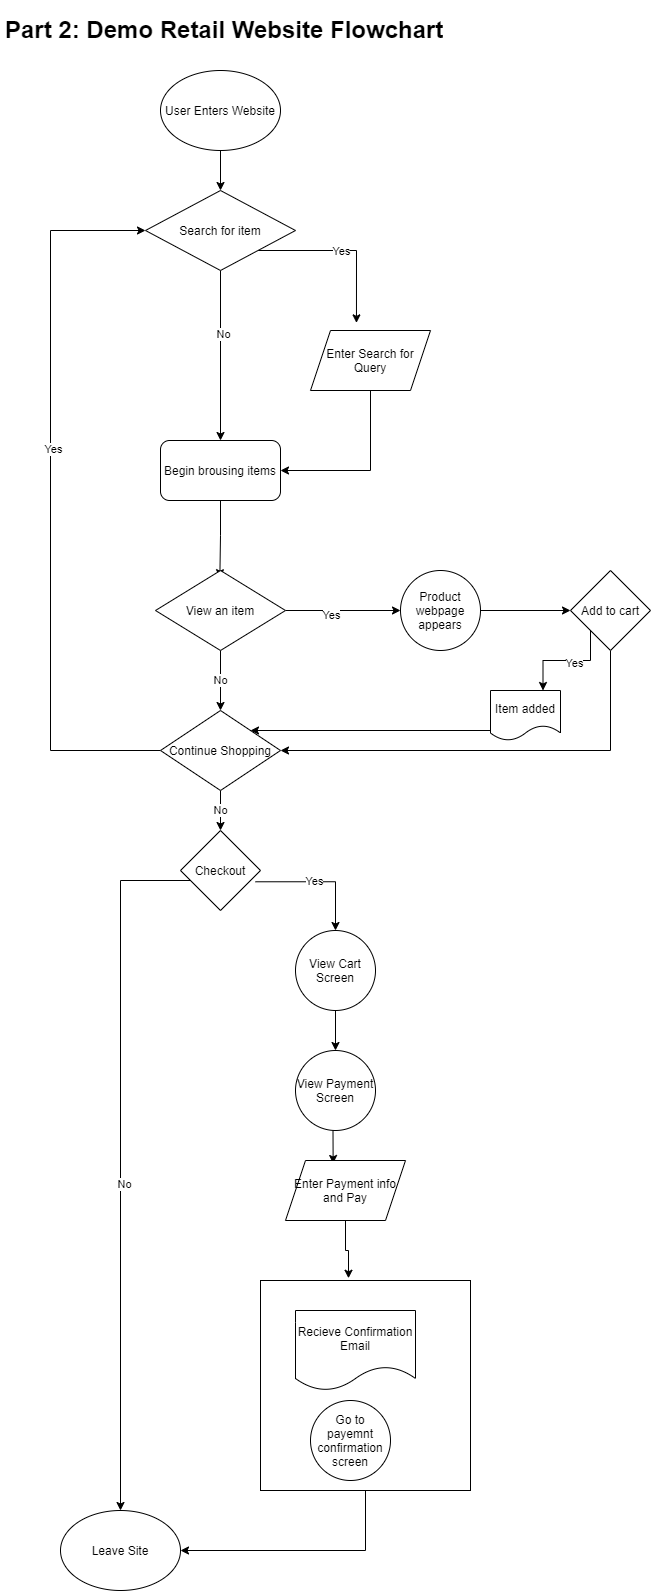

The diagram above was exported from draw.io. Its source (the exported page's mxGraphModel, read from the mxfile embedded in the PNG):
<mxGraphModel dx="1725" dy="1435" grid="1" gridSize="10" guides="1" tooltips="1" connect="1" arrows="1" fold="1" page="1" pageScale="1" pageWidth="850" pageHeight="1100" math="0" shadow="0">
  <root>
    <mxCell id="0" />
    <mxCell id="1" parent="0" />
    <mxCell id="2" value="&lt;h1&gt;Part 2: Demo Retail Website Flowchart&lt;/h1&gt;" style="text;html=1;strokeColor=none;fillColor=none;spacing=5;spacingTop=-20;whiteSpace=wrap;overflow=hidden;rounded=0;" vertex="1" parent="1">
      <mxGeometry x="130" y="490" width="480" height="30" as="geometry" />
    </mxCell>
    <mxCell id="8" value="" style="edgeStyle=orthogonalEdgeStyle;rounded=0;orthogonalLoop=1;jettySize=auto;html=1;" edge="1" parent="1" source="3" target="5">
      <mxGeometry relative="1" as="geometry" />
    </mxCell>
    <mxCell id="3" value="User Enters Website" style="ellipse;whiteSpace=wrap;html=1;" vertex="1" parent="1">
      <mxGeometry x="290" y="550" width="120" height="80" as="geometry" />
    </mxCell>
    <mxCell id="10" style="edgeStyle=orthogonalEdgeStyle;rounded=0;orthogonalLoop=1;jettySize=auto;html=1;exitX=1;exitY=1;exitDx=0;exitDy=0;entryX=0.383;entryY=-0.127;entryDx=0;entryDy=0;entryPerimeter=0;" edge="1" parent="1" source="5" target="9">
      <mxGeometry relative="1" as="geometry" />
    </mxCell>
    <mxCell id="13" value="Yes" style="edgeLabel;html=1;align=center;verticalAlign=middle;resizable=0;points=[];" vertex="1" connectable="0" parent="10">
      <mxGeometry x="-0.0368" relative="1" as="geometry">
        <mxPoint as="offset" />
      </mxGeometry>
    </mxCell>
    <mxCell id="15" style="edgeStyle=orthogonalEdgeStyle;rounded=0;orthogonalLoop=1;jettySize=auto;html=1;exitX=0.5;exitY=1;exitDx=0;exitDy=0;" edge="1" parent="1" source="5" target="14">
      <mxGeometry relative="1" as="geometry" />
    </mxCell>
    <mxCell id="16" value="No" style="edgeLabel;html=1;align=center;verticalAlign=middle;resizable=0;points=[];" vertex="1" connectable="0" parent="15">
      <mxGeometry x="-0.2729" y="2" relative="1" as="geometry">
        <mxPoint as="offset" />
      </mxGeometry>
    </mxCell>
    <mxCell id="5" value="Search for item" style="rhombus;whiteSpace=wrap;html=1;" vertex="1" parent="1">
      <mxGeometry x="275" y="670" width="150" height="80" as="geometry" />
    </mxCell>
    <mxCell id="17" style="edgeStyle=orthogonalEdgeStyle;rounded=0;orthogonalLoop=1;jettySize=auto;html=1;exitX=0.5;exitY=1;exitDx=0;exitDy=0;entryX=1;entryY=0.5;entryDx=0;entryDy=0;" edge="1" parent="1" source="9" target="14">
      <mxGeometry relative="1" as="geometry" />
    </mxCell>
    <mxCell id="9" value="Enter Search for Query" style="shape=parallelogram;perimeter=parallelogramPerimeter;whiteSpace=wrap;html=1;fixedSize=1;" vertex="1" parent="1">
      <mxGeometry x="440" y="810" width="120" height="60" as="geometry" />
    </mxCell>
    <mxCell id="19" style="edgeStyle=orthogonalEdgeStyle;rounded=0;orthogonalLoop=1;jettySize=auto;html=1;exitX=0.5;exitY=1;exitDx=0;exitDy=0;entryX=0.495;entryY=0.09;entryDx=0;entryDy=0;entryPerimeter=0;" edge="1" parent="1" source="14" target="18">
      <mxGeometry relative="1" as="geometry" />
    </mxCell>
    <mxCell id="14" value="Begin brousing items" style="rounded=1;whiteSpace=wrap;html=1;" vertex="1" parent="1">
      <mxGeometry x="290" y="920" width="120" height="60" as="geometry" />
    </mxCell>
    <mxCell id="21" style="edgeStyle=orthogonalEdgeStyle;rounded=0;orthogonalLoop=1;jettySize=auto;html=1;exitX=1;exitY=0.5;exitDx=0;exitDy=0;entryX=0;entryY=0.5;entryDx=0;entryDy=0;" edge="1" parent="1" source="18" target="20">
      <mxGeometry relative="1" as="geometry" />
    </mxCell>
    <mxCell id="22" value="Yes" style="edgeLabel;html=1;align=center;verticalAlign=middle;resizable=0;points=[];" vertex="1" connectable="0" parent="21">
      <mxGeometry x="-0.2383" y="-4" relative="1" as="geometry">
        <mxPoint as="offset" />
      </mxGeometry>
    </mxCell>
    <mxCell id="29" value="No" style="edgeStyle=orthogonalEdgeStyle;rounded=0;orthogonalLoop=1;jettySize=auto;html=1;exitX=0.5;exitY=1;exitDx=0;exitDy=0;" edge="1" parent="1" source="18" target="28">
      <mxGeometry relative="1" as="geometry" />
    </mxCell>
    <mxCell id="18" value="View an item" style="rhombus;whiteSpace=wrap;html=1;" vertex="1" parent="1">
      <mxGeometry x="285" y="1050" width="130" height="80" as="geometry" />
    </mxCell>
    <mxCell id="24" style="edgeStyle=orthogonalEdgeStyle;rounded=0;orthogonalLoop=1;jettySize=auto;html=1;exitX=1;exitY=0.5;exitDx=0;exitDy=0;entryX=0;entryY=0.5;entryDx=0;entryDy=0;" edge="1" parent="1" source="20" target="23">
      <mxGeometry relative="1" as="geometry" />
    </mxCell>
    <mxCell id="20" value="Product webpage appears" style="ellipse;whiteSpace=wrap;html=1;aspect=fixed;" vertex="1" parent="1">
      <mxGeometry x="530" y="1050" width="80" height="80" as="geometry" />
    </mxCell>
    <mxCell id="26" style="edgeStyle=orthogonalEdgeStyle;rounded=0;orthogonalLoop=1;jettySize=auto;html=1;exitX=0;exitY=1;exitDx=0;exitDy=0;entryX=0.75;entryY=0;entryDx=0;entryDy=0;" edge="1" parent="1" source="23" target="25">
      <mxGeometry relative="1" as="geometry">
        <Array as="points">
          <mxPoint x="720" y="1140" />
          <mxPoint x="673" y="1140" />
        </Array>
      </mxGeometry>
    </mxCell>
    <mxCell id="27" value="Yes" style="edgeLabel;html=1;align=center;verticalAlign=middle;resizable=0;points=[];" vertex="1" connectable="0" parent="26">
      <mxGeometry x="-0.0933" y="2" relative="1" as="geometry">
        <mxPoint as="offset" />
      </mxGeometry>
    </mxCell>
    <mxCell id="31" style="edgeStyle=orthogonalEdgeStyle;rounded=0;orthogonalLoop=1;jettySize=auto;html=1;exitX=0.5;exitY=1;exitDx=0;exitDy=0;entryX=1;entryY=0.5;entryDx=0;entryDy=0;" edge="1" parent="1" source="23" target="28">
      <mxGeometry relative="1" as="geometry">
        <mxPoint x="550" y="1230" as="targetPoint" />
        <Array as="points">
          <mxPoint x="740" y="1230" />
        </Array>
      </mxGeometry>
    </mxCell>
    <mxCell id="23" value="Add to cart" style="rhombus;whiteSpace=wrap;html=1;" vertex="1" parent="1">
      <mxGeometry x="700" y="1050" width="80" height="80" as="geometry" />
    </mxCell>
    <mxCell id="30" style="edgeStyle=orthogonalEdgeStyle;rounded=0;orthogonalLoop=1;jettySize=auto;html=1;exitX=0;exitY=0.5;exitDx=0;exitDy=0;" edge="1" parent="1" source="25" target="28">
      <mxGeometry relative="1" as="geometry">
        <Array as="points">
          <mxPoint x="620" y="1210" />
        </Array>
      </mxGeometry>
    </mxCell>
    <mxCell id="25" value="Item added" style="shape=document;whiteSpace=wrap;html=1;boundedLbl=1;" vertex="1" parent="1">
      <mxGeometry x="620" y="1170" width="70" height="50" as="geometry" />
    </mxCell>
    <mxCell id="34" style="edgeStyle=orthogonalEdgeStyle;rounded=0;orthogonalLoop=1;jettySize=auto;html=1;exitX=0;exitY=0.5;exitDx=0;exitDy=0;entryX=0;entryY=0.5;entryDx=0;entryDy=0;" edge="1" parent="1" source="28" target="5">
      <mxGeometry relative="1" as="geometry">
        <Array as="points">
          <mxPoint x="180" y="1230" />
          <mxPoint x="180" y="710" />
        </Array>
      </mxGeometry>
    </mxCell>
    <mxCell id="35" value="Yes" style="edgeLabel;html=1;align=center;verticalAlign=middle;resizable=0;points=[];" vertex="1" connectable="0" parent="34">
      <mxGeometry x="0.1372" y="-2" relative="1" as="geometry">
        <mxPoint as="offset" />
      </mxGeometry>
    </mxCell>
    <mxCell id="37" value="No" style="edgeStyle=orthogonalEdgeStyle;rounded=0;orthogonalLoop=1;jettySize=auto;html=1;exitX=0.5;exitY=1;exitDx=0;exitDy=0;entryX=0.5;entryY=0;entryDx=0;entryDy=0;" edge="1" parent="1" source="28" target="36">
      <mxGeometry relative="1" as="geometry" />
    </mxCell>
    <mxCell id="28" value="Continue Shopping" style="rhombus;whiteSpace=wrap;html=1;" vertex="1" parent="1">
      <mxGeometry x="290" y="1190" width="120" height="80" as="geometry" />
    </mxCell>
    <mxCell id="39" style="edgeStyle=orthogonalEdgeStyle;rounded=0;orthogonalLoop=1;jettySize=auto;html=1;exitX=0;exitY=1;exitDx=0;exitDy=0;entryX=0.5;entryY=0;entryDx=0;entryDy=0;" edge="1" parent="1" source="36" target="38">
      <mxGeometry relative="1" as="geometry">
        <Array as="points">
          <mxPoint x="330" y="1360" />
          <mxPoint x="250" y="1360" />
        </Array>
      </mxGeometry>
    </mxCell>
    <mxCell id="40" value="No" style="edgeLabel;html=1;align=center;verticalAlign=middle;resizable=0;points=[];" vertex="1" connectable="0" parent="39">
      <mxGeometry x="0.0918" y="2" relative="1" as="geometry">
        <mxPoint x="1" as="offset" />
      </mxGeometry>
    </mxCell>
    <mxCell id="42" style="edgeStyle=orthogonalEdgeStyle;rounded=0;orthogonalLoop=1;jettySize=auto;html=1;entryX=0.5;entryY=0;entryDx=0;entryDy=0;exitX=0.937;exitY=0.641;exitDx=0;exitDy=0;exitPerimeter=0;" edge="1" parent="1" source="36" target="41">
      <mxGeometry relative="1" as="geometry" />
    </mxCell>
    <mxCell id="43" value="Yes" style="edgeLabel;html=1;align=center;verticalAlign=middle;resizable=0;points=[];" vertex="1" connectable="0" parent="42">
      <mxGeometry x="-0.1246" y="2" relative="1" as="geometry">
        <mxPoint as="offset" />
      </mxGeometry>
    </mxCell>
    <mxCell id="36" value="Checkout" style="rhombus;whiteSpace=wrap;html=1;" vertex="1" parent="1">
      <mxGeometry x="310" y="1310" width="80" height="80" as="geometry" />
    </mxCell>
    <mxCell id="38" value="Leave Site" style="ellipse;whiteSpace=wrap;html=1;" vertex="1" parent="1">
      <mxGeometry x="190" y="1990" width="120" height="80" as="geometry" />
    </mxCell>
    <mxCell id="45" style="edgeStyle=orthogonalEdgeStyle;rounded=0;orthogonalLoop=1;jettySize=auto;html=1;exitX=0.5;exitY=1;exitDx=0;exitDy=0;entryX=0.5;entryY=0;entryDx=0;entryDy=0;" edge="1" parent="1" source="41" target="44">
      <mxGeometry relative="1" as="geometry" />
    </mxCell>
    <mxCell id="41" value="View Cart Screen" style="ellipse;whiteSpace=wrap;html=1;aspect=fixed;" vertex="1" parent="1">
      <mxGeometry x="425" y="1410" width="80" height="80" as="geometry" />
    </mxCell>
    <mxCell id="47" style="edgeStyle=orthogonalEdgeStyle;rounded=0;orthogonalLoop=1;jettySize=auto;html=1;exitX=0.5;exitY=1;exitDx=0;exitDy=0;entryX=0.397;entryY=0.05;entryDx=0;entryDy=0;entryPerimeter=0;" edge="1" parent="1" source="44" target="46">
      <mxGeometry relative="1" as="geometry" />
    </mxCell>
    <mxCell id="44" value="View Payment Screen" style="ellipse;whiteSpace=wrap;html=1;aspect=fixed;" vertex="1" parent="1">
      <mxGeometry x="425" y="1530" width="80" height="80" as="geometry" />
    </mxCell>
    <mxCell id="51" style="edgeStyle=orthogonalEdgeStyle;rounded=0;orthogonalLoop=1;jettySize=auto;html=1;exitX=0.5;exitY=1;exitDx=0;exitDy=0;entryX=0.417;entryY=-0.011;entryDx=0;entryDy=0;entryPerimeter=0;" edge="1" parent="1" source="46" target="48">
      <mxGeometry relative="1" as="geometry">
        <Array as="points">
          <mxPoint x="475" y="1730" />
          <mxPoint x="478" y="1730" />
          <mxPoint x="478" y="1758" />
        </Array>
      </mxGeometry>
    </mxCell>
    <mxCell id="46" value="Enter Payment info and Pay" style="shape=parallelogram;perimeter=parallelogramPerimeter;whiteSpace=wrap;html=1;fixedSize=1;" vertex="1" parent="1">
      <mxGeometry x="415" y="1640" width="120" height="60" as="geometry" />
    </mxCell>
    <mxCell id="52" style="edgeStyle=orthogonalEdgeStyle;rounded=0;orthogonalLoop=1;jettySize=auto;html=1;exitX=0.5;exitY=1;exitDx=0;exitDy=0;entryX=1;entryY=0.5;entryDx=0;entryDy=0;" edge="1" parent="1" source="48" target="38">
      <mxGeometry relative="1" as="geometry" />
    </mxCell>
    <mxCell id="48" value="" style="whiteSpace=wrap;html=1;aspect=fixed;" vertex="1" parent="1">
      <mxGeometry x="390" y="1760" width="210" height="210" as="geometry" />
    </mxCell>
    <mxCell id="49" value="Recieve Confirmation Email" style="shape=document;whiteSpace=wrap;html=1;boundedLbl=1;" vertex="1" parent="1">
      <mxGeometry x="425" y="1790" width="120" height="80" as="geometry" />
    </mxCell>
    <mxCell id="50" value="Go to payemnt confirmation screen" style="ellipse;whiteSpace=wrap;html=1;aspect=fixed;" vertex="1" parent="1">
      <mxGeometry x="440" y="1880" width="80" height="80" as="geometry" />
    </mxCell>
  </root>
</mxGraphModel>